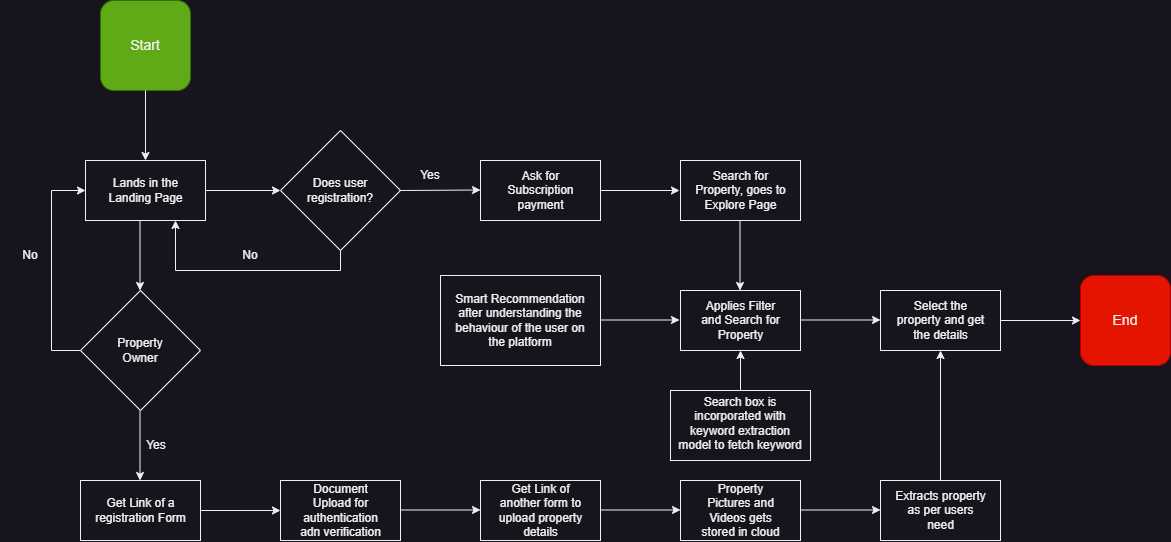

The diagram above was exported from draw.io. Its source (the exported page's mxGraphModel, read from the mxfile embedded in the PNG):
<mxGraphModel dx="618" dy="370" grid="1" gridSize="10" guides="1" tooltips="1" connect="1" arrows="1" fold="1" page="1" pageScale="1" pageWidth="2069" pageHeight="1527" math="0" shadow="0">
  <root>
    <mxCell id="0" />
    <mxCell id="1" parent="0" />
    <mxCell id="c0g8KPHho_7507fBSYm_-13" value="" style="whiteSpace=wrap;html=1;aspect=fixed;rounded=1;fillColor=#60a917;fontColor=#ffffff;strokeColor=#2D7600;" vertex="1" parent="1">
      <mxGeometry x="360" y="80" width="90" height="90" as="geometry" />
    </mxCell>
    <mxCell id="c0g8KPHho_7507fBSYm_-14" value="&lt;font style=&quot;font-size: 14px;&quot;&gt;Start&lt;/font&gt;" style="text;html=1;align=center;verticalAlign=middle;whiteSpace=wrap;rounded=0;" vertex="1" parent="1">
      <mxGeometry x="375" y="110" width="60" height="30" as="geometry" />
    </mxCell>
    <mxCell id="c0g8KPHho_7507fBSYm_-19" value="" style="endArrow=classic;html=1;rounded=0;exitX=0.5;exitY=1;exitDx=0;exitDy=0;entryX=0.5;entryY=0;entryDx=0;entryDy=0;" edge="1" parent="1" source="c0g8KPHho_7507fBSYm_-13" target="c0g8KPHho_7507fBSYm_-15">
      <mxGeometry width="50" height="50" relative="1" as="geometry">
        <mxPoint x="510" y="350" as="sourcePoint" />
        <mxPoint x="560" y="300" as="targetPoint" />
      </mxGeometry>
    </mxCell>
    <mxCell id="c0g8KPHho_7507fBSYm_-22" value="" style="group" vertex="1" connectable="0" parent="1">
      <mxGeometry x="540" y="210" width="120" height="120" as="geometry" />
    </mxCell>
    <mxCell id="c0g8KPHho_7507fBSYm_-17" value="" style="rhombus;whiteSpace=wrap;html=1;" vertex="1" parent="c0g8KPHho_7507fBSYm_-22">
      <mxGeometry width="120" height="120" as="geometry" />
    </mxCell>
    <mxCell id="c0g8KPHho_7507fBSYm_-18" value="Does user registration?" style="text;html=1;align=center;verticalAlign=middle;whiteSpace=wrap;rounded=0;" vertex="1" parent="c0g8KPHho_7507fBSYm_-22">
      <mxGeometry x="30" y="45" width="60" height="30" as="geometry" />
    </mxCell>
    <mxCell id="c0g8KPHho_7507fBSYm_-23" value="" style="endArrow=classic;html=1;rounded=0;exitX=1;exitY=0.5;exitDx=0;exitDy=0;" edge="1" parent="1" source="c0g8KPHho_7507fBSYm_-41">
      <mxGeometry width="50" height="50" relative="1" as="geometry">
        <mxPoint x="799.5" y="300" as="sourcePoint" />
        <mxPoint x="939" y="270" as="targetPoint" />
      </mxGeometry>
    </mxCell>
    <mxCell id="c0g8KPHho_7507fBSYm_-24" value="" style="group" vertex="1" connectable="0" parent="1">
      <mxGeometry x="345" y="240" width="120" height="60" as="geometry" />
    </mxCell>
    <mxCell id="c0g8KPHho_7507fBSYm_-28" value="" style="group" vertex="1" connectable="0" parent="c0g8KPHho_7507fBSYm_-24">
      <mxGeometry width="120" height="60" as="geometry" />
    </mxCell>
    <mxCell id="c0g8KPHho_7507fBSYm_-15" value="" style="rounded=0;whiteSpace=wrap;html=1;" vertex="1" parent="c0g8KPHho_7507fBSYm_-28">
      <mxGeometry width="120" height="60" as="geometry" />
    </mxCell>
    <mxCell id="c0g8KPHho_7507fBSYm_-16" value="Lands in the Landing Page" style="text;html=1;align=center;verticalAlign=middle;whiteSpace=wrap;rounded=0;" vertex="1" parent="c0g8KPHho_7507fBSYm_-28">
      <mxGeometry x="17.5" y="8.75" width="85" height="42.5" as="geometry" />
    </mxCell>
    <mxCell id="c0g8KPHho_7507fBSYm_-26" value="" style="rounded=0;whiteSpace=wrap;html=1;" vertex="1" parent="1">
      <mxGeometry x="940" y="240" width="120" height="60" as="geometry" />
    </mxCell>
    <mxCell id="c0g8KPHho_7507fBSYm_-29" value="" style="group" vertex="1" connectable="0" parent="1">
      <mxGeometry x="940" y="370" width="120" height="60" as="geometry" />
    </mxCell>
    <mxCell id="c0g8KPHho_7507fBSYm_-30" value="" style="rounded=0;whiteSpace=wrap;html=1;" vertex="1" parent="c0g8KPHho_7507fBSYm_-29">
      <mxGeometry width="120" height="60" as="geometry" />
    </mxCell>
    <mxCell id="c0g8KPHho_7507fBSYm_-31" value="Applies Filter and Search for Property" style="text;html=1;align=center;verticalAlign=middle;whiteSpace=wrap;rounded=0;" vertex="1" parent="c0g8KPHho_7507fBSYm_-29">
      <mxGeometry x="17.5" y="8.75" width="85" height="42.5" as="geometry" />
    </mxCell>
    <mxCell id="c0g8KPHho_7507fBSYm_-32" value="" style="endArrow=classic;html=1;rounded=0;exitX=0.5;exitY=1;exitDx=0;exitDy=0;entryX=0.5;entryY=0;entryDx=0;entryDy=0;" edge="1" parent="1">
      <mxGeometry width="50" height="50" relative="1" as="geometry">
        <mxPoint x="999.5" y="300" as="sourcePoint" />
        <mxPoint x="999.5" y="370" as="targetPoint" />
      </mxGeometry>
    </mxCell>
    <mxCell id="c0g8KPHho_7507fBSYm_-33" value="" style="endArrow=classic;html=1;rounded=0;exitX=1;exitY=0.5;exitDx=0;exitDy=0;entryX=0;entryY=0.5;entryDx=0;entryDy=0;" edge="1" parent="1" source="c0g8KPHho_7507fBSYm_-15" target="c0g8KPHho_7507fBSYm_-17">
      <mxGeometry width="50" height="50" relative="1" as="geometry">
        <mxPoint x="414.5" y="310" as="sourcePoint" />
        <mxPoint x="540" y="280" as="targetPoint" />
      </mxGeometry>
    </mxCell>
    <mxCell id="c0g8KPHho_7507fBSYm_-35" value="" style="endArrow=classic;html=1;rounded=0;entryX=0.75;entryY=1;entryDx=0;entryDy=0;" edge="1" parent="1" target="c0g8KPHho_7507fBSYm_-15">
      <mxGeometry width="50" height="50" relative="1" as="geometry">
        <mxPoint x="600" y="330" as="sourcePoint" />
        <mxPoint x="435" y="310" as="targetPoint" />
        <Array as="points">
          <mxPoint x="600" y="350" />
          <mxPoint x="435" y="350" />
        </Array>
      </mxGeometry>
    </mxCell>
    <mxCell id="c0g8KPHho_7507fBSYm_-36" value="No" style="text;html=1;align=center;verticalAlign=middle;whiteSpace=wrap;rounded=0;" vertex="1" parent="1">
      <mxGeometry x="480" y="320" width="60" height="30" as="geometry" />
    </mxCell>
    <mxCell id="c0g8KPHho_7507fBSYm_-39" value="Yes" style="text;html=1;align=center;verticalAlign=middle;whiteSpace=wrap;rounded=0;" vertex="1" parent="1">
      <mxGeometry x="660" y="240" width="60" height="30" as="geometry" />
    </mxCell>
    <mxCell id="c0g8KPHho_7507fBSYm_-40" value="" style="group" vertex="1" connectable="0" parent="1">
      <mxGeometry x="740" y="240" width="120" height="60" as="geometry" />
    </mxCell>
    <mxCell id="c0g8KPHho_7507fBSYm_-41" value="" style="rounded=0;whiteSpace=wrap;html=1;" vertex="1" parent="c0g8KPHho_7507fBSYm_-40">
      <mxGeometry width="120" height="60" as="geometry" />
    </mxCell>
    <mxCell id="c0g8KPHho_7507fBSYm_-42" value="Ask for Subscription payment" style="text;html=1;align=center;verticalAlign=middle;whiteSpace=wrap;rounded=0;" vertex="1" parent="c0g8KPHho_7507fBSYm_-40">
      <mxGeometry x="17.5" y="8.75" width="85" height="42.5" as="geometry" />
    </mxCell>
    <mxCell id="c0g8KPHho_7507fBSYm_-38" value="" style="endArrow=classic;html=1;rounded=0;exitX=0;exitY=1;exitDx=0;exitDy=0;entryX=0;entryY=0.5;entryDx=0;entryDy=0;" edge="1" parent="c0g8KPHho_7507fBSYm_-40" source="c0g8KPHho_7507fBSYm_-39">
      <mxGeometry width="50" height="50" relative="1" as="geometry">
        <mxPoint x="-75" y="29.5" as="sourcePoint" />
        <mxPoint y="29.5" as="targetPoint" />
      </mxGeometry>
    </mxCell>
    <mxCell id="c0g8KPHho_7507fBSYm_-47" value="" style="endArrow=classic;html=1;rounded=0;exitX=0.5;exitY=1;exitDx=0;exitDy=0;entryX=0.5;entryY=0;entryDx=0;entryDy=0;" edge="1" parent="1">
      <mxGeometry width="50" height="50" relative="1" as="geometry">
        <mxPoint x="399.5" y="300" as="sourcePoint" />
        <mxPoint x="399.5" y="370" as="targetPoint" />
      </mxGeometry>
    </mxCell>
    <mxCell id="c0g8KPHho_7507fBSYm_-48" value="" style="endArrow=classic;html=1;rounded=0;exitX=1;exitY=0.5;exitDx=0;exitDy=0;" edge="1" parent="1">
      <mxGeometry width="50" height="50" relative="1" as="geometry">
        <mxPoint x="860" y="399.5" as="sourcePoint" />
        <mxPoint x="939" y="399.5" as="targetPoint" />
      </mxGeometry>
    </mxCell>
    <mxCell id="c0g8KPHho_7507fBSYm_-49" value="" style="rounded=0;whiteSpace=wrap;html=1;" vertex="1" parent="1">
      <mxGeometry x="1140" y="370" width="120" height="60" as="geometry" />
    </mxCell>
    <mxCell id="c0g8KPHho_7507fBSYm_-50" value="Search for Property, goes to Explore Page" style="text;html=1;align=center;verticalAlign=middle;whiteSpace=wrap;rounded=0;container=0;" vertex="1" parent="1">
      <mxGeometry x="953.75" y="246.88" width="92.5" height="46.25" as="geometry" />
    </mxCell>
    <mxCell id="c0g8KPHho_7507fBSYm_-27" value="Select the property and get the details" style="text;html=1;align=center;verticalAlign=middle;whiteSpace=wrap;rounded=0;container=0;" vertex="1" parent="1">
      <mxGeometry x="1153.75" y="376.87" width="92.5" height="46.25" as="geometry" />
    </mxCell>
    <mxCell id="c0g8KPHho_7507fBSYm_-53" value="" style="group" vertex="1" connectable="0" parent="1">
      <mxGeometry x="700" y="355" width="160" height="90" as="geometry" />
    </mxCell>
    <mxCell id="c0g8KPHho_7507fBSYm_-51" value="" style="rounded=0;whiteSpace=wrap;html=1;" vertex="1" parent="c0g8KPHho_7507fBSYm_-53">
      <mxGeometry width="160" height="90" as="geometry" />
    </mxCell>
    <mxCell id="c0g8KPHho_7507fBSYm_-52" value="Smart Recommendation after understanding the behaviour of the user on the platform" style="text;html=1;align=center;verticalAlign=middle;whiteSpace=wrap;rounded=0;container=0;" vertex="1" parent="c0g8KPHho_7507fBSYm_-53">
      <mxGeometry x="11.879999999999995" y="21.870000000000005" width="136.25" height="46.25" as="geometry" />
    </mxCell>
    <mxCell id="c0g8KPHho_7507fBSYm_-54" value="" style="endArrow=classic;html=1;rounded=0;exitX=1;exitY=0.5;exitDx=0;exitDy=0;" edge="1" parent="1">
      <mxGeometry width="50" height="50" relative="1" as="geometry">
        <mxPoint x="1061" y="399.49" as="sourcePoint" />
        <mxPoint x="1140" y="399.49" as="targetPoint" />
      </mxGeometry>
    </mxCell>
    <mxCell id="c0g8KPHho_7507fBSYm_-55" value="" style="group;" vertex="1" connectable="0" parent="1">
      <mxGeometry x="340" y="370" width="120" height="120" as="geometry" />
    </mxCell>
    <mxCell id="c0g8KPHho_7507fBSYm_-56" value="" style="rhombus;whiteSpace=wrap;html=1;" vertex="1" parent="c0g8KPHho_7507fBSYm_-55">
      <mxGeometry width="120" height="120" as="geometry" />
    </mxCell>
    <mxCell id="c0g8KPHho_7507fBSYm_-57" value="Property Owner" style="text;html=1;align=center;verticalAlign=middle;whiteSpace=wrap;rounded=0;" vertex="1" parent="c0g8KPHho_7507fBSYm_-55">
      <mxGeometry x="30" y="45" width="60" height="30" as="geometry" />
    </mxCell>
    <mxCell id="c0g8KPHho_7507fBSYm_-59" style="edgeStyle=orthogonalEdgeStyle;rounded=0;orthogonalLoop=1;jettySize=auto;html=1;entryX=0;entryY=0.75;entryDx=0;entryDy=0;" edge="1" parent="1">
      <mxGeometry relative="1" as="geometry">
        <mxPoint x="345" y="270" as="targetPoint" />
        <mxPoint x="340" y="430" as="sourcePoint" />
        <Array as="points">
          <mxPoint x="311" y="430" />
          <mxPoint x="311" y="270" />
        </Array>
      </mxGeometry>
    </mxCell>
    <mxCell id="c0g8KPHho_7507fBSYm_-60" value="" style="rounded=0;whiteSpace=wrap;html=1;" vertex="1" parent="1">
      <mxGeometry x="340" y="560" width="120" height="60" as="geometry" />
    </mxCell>
    <mxCell id="c0g8KPHho_7507fBSYm_-61" value="Get Link of a registration Form" style="text;html=1;align=center;verticalAlign=middle;whiteSpace=wrap;rounded=0;container=0;" vertex="1" parent="1">
      <mxGeometry x="353.75" y="566.87" width="92.5" height="46.25" as="geometry" />
    </mxCell>
    <mxCell id="c0g8KPHho_7507fBSYm_-62" value="" style="endArrow=classic;html=1;rounded=0;exitX=0.5;exitY=1;exitDx=0;exitDy=0;entryX=0.5;entryY=0;entryDx=0;entryDy=0;" edge="1" parent="1">
      <mxGeometry width="50" height="50" relative="1" as="geometry">
        <mxPoint x="399.5" y="490" as="sourcePoint" />
        <mxPoint x="399.5" y="560" as="targetPoint" />
      </mxGeometry>
    </mxCell>
    <mxCell id="c0g8KPHho_7507fBSYm_-63" value="" style="rounded=0;whiteSpace=wrap;html=1;" vertex="1" parent="1">
      <mxGeometry x="540" y="559.99" width="120" height="60" as="geometry" />
    </mxCell>
    <mxCell id="c0g8KPHho_7507fBSYm_-64" value="Document Upload for authentication adn verification" style="text;html=1;align=center;verticalAlign=middle;whiteSpace=wrap;rounded=0;container=0;" vertex="1" parent="1">
      <mxGeometry x="553.75" y="566.86" width="92.5" height="46.25" as="geometry" />
    </mxCell>
    <mxCell id="c0g8KPHho_7507fBSYm_-65" value="" style="endArrow=classic;html=1;rounded=0;exitX=1;exitY=0.5;exitDx=0;exitDy=0;entryX=0;entryY=0.5;entryDx=0;entryDy=0;" edge="1" parent="1" source="c0g8KPHho_7507fBSYm_-60" target="c0g8KPHho_7507fBSYm_-63">
      <mxGeometry width="50" height="50" relative="1" as="geometry">
        <mxPoint x="409.5" y="500" as="sourcePoint" />
        <mxPoint x="409.5" y="570" as="targetPoint" />
      </mxGeometry>
    </mxCell>
    <mxCell id="c0g8KPHho_7507fBSYm_-66" value="" style="rounded=0;whiteSpace=wrap;html=1;" vertex="1" parent="1">
      <mxGeometry x="740" y="559.99" width="120" height="60" as="geometry" />
    </mxCell>
    <mxCell id="c0g8KPHho_7507fBSYm_-67" value="Get Link of another form to upload property details" style="text;html=1;align=center;verticalAlign=middle;whiteSpace=wrap;rounded=0;container=0;" vertex="1" parent="1">
      <mxGeometry x="753.75" y="566.86" width="92.5" height="46.25" as="geometry" />
    </mxCell>
    <mxCell id="c0g8KPHho_7507fBSYm_-68" value="" style="endArrow=classic;html=1;rounded=0;exitX=1;exitY=0.5;exitDx=0;exitDy=0;entryX=0;entryY=0.5;entryDx=0;entryDy=0;" edge="1" parent="1">
      <mxGeometry width="50" height="50" relative="1" as="geometry">
        <mxPoint x="660" y="589.49" as="sourcePoint" />
        <mxPoint x="740" y="589.49" as="targetPoint" />
      </mxGeometry>
    </mxCell>
    <mxCell id="c0g8KPHho_7507fBSYm_-69" value="" style="rounded=0;whiteSpace=wrap;html=1;" vertex="1" parent="1">
      <mxGeometry x="940" y="560" width="120" height="60" as="geometry" />
    </mxCell>
    <mxCell id="c0g8KPHho_7507fBSYm_-70" value="Property Pictures and Videos gets stored in cloud" style="text;html=1;align=center;verticalAlign=middle;whiteSpace=wrap;rounded=0;container=0;" vertex="1" parent="1">
      <mxGeometry x="953.75" y="566.87" width="92.5" height="46.25" as="geometry" />
    </mxCell>
    <mxCell id="c0g8KPHho_7507fBSYm_-71" value="" style="endArrow=classic;html=1;rounded=0;exitX=1;exitY=0.5;exitDx=0;exitDy=0;entryX=0;entryY=0.5;entryDx=0;entryDy=0;" edge="1" parent="1">
      <mxGeometry width="50" height="50" relative="1" as="geometry">
        <mxPoint x="860" y="589.49" as="sourcePoint" />
        <mxPoint x="940" y="589.49" as="targetPoint" />
      </mxGeometry>
    </mxCell>
    <mxCell id="c0g8KPHho_7507fBSYm_-72" value="" style="group" vertex="1" connectable="0" parent="1">
      <mxGeometry x="920" y="450" width="160" height="90" as="geometry" />
    </mxCell>
    <mxCell id="c0g8KPHho_7507fBSYm_-73" value="" style="rounded=0;whiteSpace=wrap;html=1;" vertex="1" parent="c0g8KPHho_7507fBSYm_-72">
      <mxGeometry x="10" y="20" width="140" height="70" as="geometry" />
    </mxCell>
    <mxCell id="c0g8KPHho_7507fBSYm_-74" value="Search box is incorporated with keyword extraction model to fetch keyword" style="text;html=1;align=center;verticalAlign=middle;whiteSpace=wrap;rounded=0;container=0;" vertex="1" parent="c0g8KPHho_7507fBSYm_-72">
      <mxGeometry x="11.869999999999997" y="30.000000000000007" width="136.25" height="46.25" as="geometry" />
    </mxCell>
    <mxCell id="c0g8KPHho_7507fBSYm_-75" value="" style="endArrow=classic;html=1;rounded=0;exitX=0.5;exitY=0;exitDx=0;exitDy=0;entryX=0.5;entryY=1;entryDx=0;entryDy=0;" edge="1" parent="1" source="c0g8KPHho_7507fBSYm_-73" target="c0g8KPHho_7507fBSYm_-30">
      <mxGeometry width="50" height="50" relative="1" as="geometry">
        <mxPoint x="870" y="409.5" as="sourcePoint" />
        <mxPoint x="949" y="409.5" as="targetPoint" />
      </mxGeometry>
    </mxCell>
    <mxCell id="c0g8KPHho_7507fBSYm_-76" value="" style="rounded=0;whiteSpace=wrap;html=1;" vertex="1" parent="1">
      <mxGeometry x="1140" y="560" width="120" height="60" as="geometry" />
    </mxCell>
    <mxCell id="c0g8KPHho_7507fBSYm_-77" value="Extracts property as per users need" style="text;html=1;align=center;verticalAlign=middle;whiteSpace=wrap;rounded=0;container=0;" vertex="1" parent="1">
      <mxGeometry x="1153.75" y="566.87" width="92.5" height="46.25" as="geometry" />
    </mxCell>
    <mxCell id="c0g8KPHho_7507fBSYm_-78" value="" style="endArrow=classic;html=1;rounded=0;exitX=1;exitY=0.5;exitDx=0;exitDy=0;entryX=0;entryY=0.5;entryDx=0;entryDy=0;" edge="1" parent="1">
      <mxGeometry width="50" height="50" relative="1" as="geometry">
        <mxPoint x="1060" y="589.5" as="sourcePoint" />
        <mxPoint x="1140" y="589.5" as="targetPoint" />
      </mxGeometry>
    </mxCell>
    <mxCell id="c0g8KPHho_7507fBSYm_-79" value="" style="endArrow=classic;html=1;rounded=0;exitX=0.5;exitY=0;exitDx=0;exitDy=0;entryX=0.5;entryY=1;entryDx=0;entryDy=0;" edge="1" parent="1" source="c0g8KPHho_7507fBSYm_-76" target="c0g8KPHho_7507fBSYm_-49">
      <mxGeometry width="50" height="50" relative="1" as="geometry">
        <mxPoint x="1070" y="599.5" as="sourcePoint" />
        <mxPoint x="1150" y="599.5" as="targetPoint" />
      </mxGeometry>
    </mxCell>
    <mxCell id="c0g8KPHho_7507fBSYm_-80" value="" style="whiteSpace=wrap;html=1;aspect=fixed;rounded=1;fillColor=#e51400;fontColor=#ffffff;strokeColor=#B20000;" vertex="1" parent="1">
      <mxGeometry x="1340" y="354.99" width="90" height="90" as="geometry" />
    </mxCell>
    <mxCell id="c0g8KPHho_7507fBSYm_-81" value="&lt;font style=&quot;font-size: 14px;&quot;&gt;End&lt;/font&gt;" style="text;html=1;align=center;verticalAlign=middle;whiteSpace=wrap;rounded=0;" vertex="1" parent="1">
      <mxGeometry x="1355" y="384.99" width="60" height="30" as="geometry" />
    </mxCell>
    <mxCell id="c0g8KPHho_7507fBSYm_-82" value="" style="endArrow=classic;html=1;rounded=0;exitX=1;exitY=0.5;exitDx=0;exitDy=0;" edge="1" parent="1" source="c0g8KPHho_7507fBSYm_-49">
      <mxGeometry width="50" height="50" relative="1" as="geometry">
        <mxPoint x="1210" y="570" as="sourcePoint" />
        <mxPoint x="1340" y="400" as="targetPoint" />
      </mxGeometry>
    </mxCell>
    <mxCell id="c0g8KPHho_7507fBSYm_-85" value="No" style="text;html=1;align=center;verticalAlign=middle;whiteSpace=wrap;rounded=0;" vertex="1" parent="1">
      <mxGeometry x="260" y="320" width="60" height="30" as="geometry" />
    </mxCell>
    <mxCell id="c0g8KPHho_7507fBSYm_-88" value="Yes" style="text;html=1;align=center;verticalAlign=middle;whiteSpace=wrap;rounded=0;" vertex="1" parent="1">
      <mxGeometry x="386.25" y="510" width="60" height="30" as="geometry" />
    </mxCell>
  </root>
</mxGraphModel>